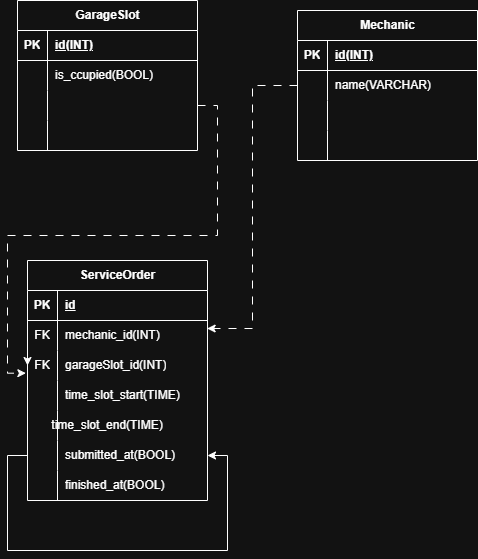

The diagram above was exported from draw.io. Its source (the exported page's mxGraphModel, read from the mxfile embedded in the PNG):
<mxGraphModel dx="1209" dy="665" grid="1" gridSize="10" guides="1" tooltips="1" connect="1" arrows="1" fold="1" page="1" pageScale="1" pageWidth="827" pageHeight="1169" math="0" shadow="0">
  <root>
    <mxCell id="0" />
    <mxCell id="1" parent="0" />
    <mxCell id="b-3c9aW6-hLIYcQQpalo-17" parent="1" style="shape=table;startSize=30;container=1;collapsible=1;childLayout=tableLayout;fixedRows=1;rowLines=0;fontStyle=1;align=center;resizeLast=1;html=1;" value="GarageSlot" vertex="1">
      <mxGeometry height="150" width="180" x="80" y="100" as="geometry" />
    </mxCell>
    <mxCell id="b-3c9aW6-hLIYcQQpalo-18" parent="b-3c9aW6-hLIYcQQpalo-17" style="shape=tableRow;horizontal=0;startSize=0;swimlaneHead=0;swimlaneBody=0;fillColor=none;collapsible=0;dropTarget=0;points=[[0,0.5],[1,0.5]];portConstraint=eastwest;top=0;left=0;right=0;bottom=1;" value="" vertex="1">
      <mxGeometry height="30" width="180" y="30" as="geometry" />
    </mxCell>
    <mxCell id="b-3c9aW6-hLIYcQQpalo-19" parent="b-3c9aW6-hLIYcQQpalo-18" style="shape=partialRectangle;connectable=0;fillColor=none;top=0;left=0;bottom=0;right=0;fontStyle=1;overflow=hidden;whiteSpace=wrap;html=1;" value="PK" vertex="1">
      <mxGeometry height="30" width="30" as="geometry">
        <mxRectangle height="30" width="30" as="alternateBounds" />
      </mxGeometry>
    </mxCell>
    <mxCell id="b-3c9aW6-hLIYcQQpalo-20" parent="b-3c9aW6-hLIYcQQpalo-18" style="shape=partialRectangle;connectable=0;fillColor=none;top=0;left=0;bottom=0;right=0;align=left;spacingLeft=6;fontStyle=5;overflow=hidden;whiteSpace=wrap;html=1;" value="id(INT)" vertex="1">
      <mxGeometry height="30" width="150" x="30" as="geometry">
        <mxRectangle height="30" width="150" as="alternateBounds" />
      </mxGeometry>
    </mxCell>
    <mxCell id="b-3c9aW6-hLIYcQQpalo-21" parent="b-3c9aW6-hLIYcQQpalo-17" style="shape=tableRow;horizontal=0;startSize=0;swimlaneHead=0;swimlaneBody=0;fillColor=none;collapsible=0;dropTarget=0;points=[[0,0.5],[1,0.5]];portConstraint=eastwest;top=0;left=0;right=0;bottom=0;" value="" vertex="1">
      <mxGeometry height="30" width="180" y="60" as="geometry" />
    </mxCell>
    <mxCell id="b-3c9aW6-hLIYcQQpalo-22" parent="b-3c9aW6-hLIYcQQpalo-21" style="shape=partialRectangle;connectable=0;fillColor=none;top=0;left=0;bottom=0;right=0;editable=1;overflow=hidden;whiteSpace=wrap;html=1;" value="" vertex="1">
      <mxGeometry height="30" width="30" as="geometry">
        <mxRectangle height="30" width="30" as="alternateBounds" />
      </mxGeometry>
    </mxCell>
    <mxCell id="b-3c9aW6-hLIYcQQpalo-23" parent="b-3c9aW6-hLIYcQQpalo-21" style="shape=partialRectangle;connectable=0;fillColor=none;top=0;left=0;bottom=0;right=0;align=left;spacingLeft=6;overflow=hidden;whiteSpace=wrap;html=1;" value="is_ccupied(BOOL)" vertex="1">
      <mxGeometry height="30" width="150" x="30" as="geometry">
        <mxRectangle height="30" width="150" as="alternateBounds" />
      </mxGeometry>
    </mxCell>
    <mxCell id="b-3c9aW6-hLIYcQQpalo-24" parent="b-3c9aW6-hLIYcQQpalo-17" style="shape=tableRow;horizontal=0;startSize=0;swimlaneHead=0;swimlaneBody=0;fillColor=none;collapsible=0;dropTarget=0;points=[[0,0.5],[1,0.5]];portConstraint=eastwest;top=0;left=0;right=0;bottom=0;" value="" vertex="1">
      <mxGeometry height="30" width="180" y="90" as="geometry" />
    </mxCell>
    <mxCell id="b-3c9aW6-hLIYcQQpalo-25" parent="b-3c9aW6-hLIYcQQpalo-24" style="shape=partialRectangle;connectable=0;fillColor=none;top=0;left=0;bottom=0;right=0;editable=1;overflow=hidden;whiteSpace=wrap;html=1;" value="" vertex="1">
      <mxGeometry height="30" width="30" as="geometry">
        <mxRectangle height="30" width="30" as="alternateBounds" />
      </mxGeometry>
    </mxCell>
    <mxCell id="b-3c9aW6-hLIYcQQpalo-26" parent="b-3c9aW6-hLIYcQQpalo-24" style="shape=partialRectangle;connectable=0;fillColor=none;top=0;left=0;bottom=0;right=0;align=left;spacingLeft=6;overflow=hidden;whiteSpace=wrap;html=1;" value="" vertex="1">
      <mxGeometry height="30" width="150" x="30" as="geometry">
        <mxRectangle height="30" width="150" as="alternateBounds" />
      </mxGeometry>
    </mxCell>
    <mxCell id="b-3c9aW6-hLIYcQQpalo-27" parent="b-3c9aW6-hLIYcQQpalo-17" style="shape=tableRow;horizontal=0;startSize=0;swimlaneHead=0;swimlaneBody=0;fillColor=none;collapsible=0;dropTarget=0;points=[[0,0.5],[1,0.5]];portConstraint=eastwest;top=0;left=0;right=0;bottom=0;" value="" vertex="1">
      <mxGeometry height="30" width="180" y="120" as="geometry" />
    </mxCell>
    <mxCell id="b-3c9aW6-hLIYcQQpalo-28" parent="b-3c9aW6-hLIYcQQpalo-27" style="shape=partialRectangle;connectable=0;fillColor=none;top=0;left=0;bottom=0;right=0;editable=1;overflow=hidden;whiteSpace=wrap;html=1;" value="" vertex="1">
      <mxGeometry height="30" width="30" as="geometry">
        <mxRectangle height="30" width="30" as="alternateBounds" />
      </mxGeometry>
    </mxCell>
    <mxCell id="b-3c9aW6-hLIYcQQpalo-29" parent="b-3c9aW6-hLIYcQQpalo-27" style="shape=partialRectangle;connectable=0;fillColor=none;top=0;left=0;bottom=0;right=0;align=left;spacingLeft=6;overflow=hidden;whiteSpace=wrap;html=1;" value="" vertex="1">
      <mxGeometry height="30" width="150" x="30" as="geometry">
        <mxRectangle height="30" width="150" as="alternateBounds" />
      </mxGeometry>
    </mxCell>
    <mxCell id="NE9BW-cy50Zpt0htiFDh-20" edge="1" parent="1" source="b-3c9aW6-hLIYcQQpalo-59" style="edgeStyle=orthogonalEdgeStyle;rounded=0;orthogonalLoop=1;jettySize=auto;html=1;exitX=0;exitY=0.5;exitDx=0;exitDy=0;entryX=0;entryY=0.5;entryDx=0;entryDy=0;" target="b-3c9aW6-hLIYcQQpalo-62">
      <mxGeometry relative="1" as="geometry" />
    </mxCell>
    <mxCell id="b-3c9aW6-hLIYcQQpalo-30" parent="1" style="shape=table;startSize=30;container=1;collapsible=1;childLayout=tableLayout;fixedRows=1;rowLines=0;fontStyle=1;align=center;resizeLast=1;html=1;" value="Mechanic" vertex="1">
      <mxGeometry height="150" width="180" x="360" y="110" as="geometry" />
    </mxCell>
    <mxCell id="b-3c9aW6-hLIYcQQpalo-31" parent="b-3c9aW6-hLIYcQQpalo-30" style="shape=tableRow;horizontal=0;startSize=0;swimlaneHead=0;swimlaneBody=0;fillColor=none;collapsible=0;dropTarget=0;points=[[0,0.5],[1,0.5]];portConstraint=eastwest;top=0;left=0;right=0;bottom=1;" value="" vertex="1">
      <mxGeometry height="30" width="180" y="30" as="geometry" />
    </mxCell>
    <mxCell id="b-3c9aW6-hLIYcQQpalo-32" parent="b-3c9aW6-hLIYcQQpalo-31" style="shape=partialRectangle;connectable=0;fillColor=none;top=0;left=0;bottom=0;right=0;fontStyle=1;overflow=hidden;whiteSpace=wrap;html=1;" value="PK" vertex="1">
      <mxGeometry height="30" width="30" as="geometry">
        <mxRectangle height="30" width="30" as="alternateBounds" />
      </mxGeometry>
    </mxCell>
    <mxCell id="b-3c9aW6-hLIYcQQpalo-33" parent="b-3c9aW6-hLIYcQQpalo-31" style="shape=partialRectangle;connectable=0;fillColor=none;top=0;left=0;bottom=0;right=0;align=left;spacingLeft=6;fontStyle=5;overflow=hidden;whiteSpace=wrap;html=1;" value="id(INT)" vertex="1">
      <mxGeometry height="30" width="150" x="30" as="geometry">
        <mxRectangle height="30" width="150" as="alternateBounds" />
      </mxGeometry>
    </mxCell>
    <mxCell id="b-3c9aW6-hLIYcQQpalo-34" parent="b-3c9aW6-hLIYcQQpalo-30" style="shape=tableRow;horizontal=0;startSize=0;swimlaneHead=0;swimlaneBody=0;fillColor=none;collapsible=0;dropTarget=0;points=[[0,0.5],[1,0.5]];portConstraint=eastwest;top=0;left=0;right=0;bottom=0;" value="" vertex="1">
      <mxGeometry height="30" width="180" y="60" as="geometry" />
    </mxCell>
    <mxCell id="b-3c9aW6-hLIYcQQpalo-35" parent="b-3c9aW6-hLIYcQQpalo-34" style="shape=partialRectangle;connectable=0;fillColor=none;top=0;left=0;bottom=0;right=0;editable=1;overflow=hidden;whiteSpace=wrap;html=1;" value="" vertex="1">
      <mxGeometry height="30" width="30" as="geometry">
        <mxRectangle height="30" width="30" as="alternateBounds" />
      </mxGeometry>
    </mxCell>
    <mxCell id="b-3c9aW6-hLIYcQQpalo-36" parent="b-3c9aW6-hLIYcQQpalo-34" style="shape=partialRectangle;connectable=0;fillColor=none;top=0;left=0;bottom=0;right=0;align=left;spacingLeft=6;overflow=hidden;whiteSpace=wrap;html=1;" value="name(VARCHAR)" vertex="1">
      <mxGeometry height="30" width="150" x="30" as="geometry">
        <mxRectangle height="30" width="150" as="alternateBounds" />
      </mxGeometry>
    </mxCell>
    <mxCell id="b-3c9aW6-hLIYcQQpalo-37" parent="b-3c9aW6-hLIYcQQpalo-30" style="shape=tableRow;horizontal=0;startSize=0;swimlaneHead=0;swimlaneBody=0;fillColor=none;collapsible=0;dropTarget=0;points=[[0,0.5],[1,0.5]];portConstraint=eastwest;top=0;left=0;right=0;bottom=0;" value="" vertex="1">
      <mxGeometry height="30" width="180" y="90" as="geometry" />
    </mxCell>
    <mxCell id="b-3c9aW6-hLIYcQQpalo-38" parent="b-3c9aW6-hLIYcQQpalo-37" style="shape=partialRectangle;connectable=0;fillColor=none;top=0;left=0;bottom=0;right=0;editable=1;overflow=hidden;whiteSpace=wrap;html=1;" value="" vertex="1">
      <mxGeometry height="30" width="30" as="geometry">
        <mxRectangle height="30" width="30" as="alternateBounds" />
      </mxGeometry>
    </mxCell>
    <mxCell id="b-3c9aW6-hLIYcQQpalo-39" parent="b-3c9aW6-hLIYcQQpalo-37" style="shape=partialRectangle;connectable=0;fillColor=none;top=0;left=0;bottom=0;right=0;align=left;spacingLeft=6;overflow=hidden;whiteSpace=wrap;html=1;" value="" vertex="1">
      <mxGeometry height="30" width="150" x="30" as="geometry">
        <mxRectangle height="30" width="150" as="alternateBounds" />
      </mxGeometry>
    </mxCell>
    <mxCell id="b-3c9aW6-hLIYcQQpalo-40" parent="b-3c9aW6-hLIYcQQpalo-30" style="shape=tableRow;horizontal=0;startSize=0;swimlaneHead=0;swimlaneBody=0;fillColor=none;collapsible=0;dropTarget=0;points=[[0,0.5],[1,0.5]];portConstraint=eastwest;top=0;left=0;right=0;bottom=0;" value="" vertex="1">
      <mxGeometry height="30" width="180" y="120" as="geometry" />
    </mxCell>
    <mxCell id="b-3c9aW6-hLIYcQQpalo-41" parent="b-3c9aW6-hLIYcQQpalo-40" style="shape=partialRectangle;connectable=0;fillColor=none;top=0;left=0;bottom=0;right=0;editable=1;overflow=hidden;whiteSpace=wrap;html=1;" value="" vertex="1">
      <mxGeometry height="30" width="30" as="geometry">
        <mxRectangle height="30" width="30" as="alternateBounds" />
      </mxGeometry>
    </mxCell>
    <mxCell id="b-3c9aW6-hLIYcQQpalo-42" parent="b-3c9aW6-hLIYcQQpalo-40" style="shape=partialRectangle;connectable=0;fillColor=none;top=0;left=0;bottom=0;right=0;align=left;spacingLeft=6;overflow=hidden;whiteSpace=wrap;html=1;" value="" vertex="1">
      <mxGeometry height="30" width="150" x="30" as="geometry">
        <mxRectangle height="30" width="150" as="alternateBounds" />
      </mxGeometry>
    </mxCell>
    <mxCell id="b-3c9aW6-hLIYcQQpalo-55" parent="1" style="shape=table;startSize=30;container=1;collapsible=1;childLayout=tableLayout;fixedRows=1;rowLines=0;fontStyle=1;align=center;resizeLast=1;html=1;" value="ServiceOrder" vertex="1">
      <mxGeometry height="240" width="180" x="90" y="360" as="geometry">
        <mxRectangle height="30" width="110" x="90" y="360" as="alternateBounds" />
      </mxGeometry>
    </mxCell>
    <mxCell id="b-3c9aW6-hLIYcQQpalo-56" parent="b-3c9aW6-hLIYcQQpalo-55" style="shape=tableRow;horizontal=0;startSize=0;swimlaneHead=0;swimlaneBody=0;fillColor=none;collapsible=0;dropTarget=0;points=[[0,0.5],[1,0.5]];portConstraint=eastwest;top=0;left=0;right=0;bottom=1;" value="" vertex="1">
      <mxGeometry height="30" width="180" y="30" as="geometry" />
    </mxCell>
    <mxCell id="b-3c9aW6-hLIYcQQpalo-57" parent="b-3c9aW6-hLIYcQQpalo-56" style="shape=partialRectangle;connectable=0;fillColor=none;top=0;left=0;bottom=0;right=0;fontStyle=1;overflow=hidden;whiteSpace=wrap;html=1;" value="PK" vertex="1">
      <mxGeometry height="30" width="30" as="geometry">
        <mxRectangle height="30" width="30" as="alternateBounds" />
      </mxGeometry>
    </mxCell>
    <mxCell id="b-3c9aW6-hLIYcQQpalo-58" parent="b-3c9aW6-hLIYcQQpalo-56" style="shape=partialRectangle;connectable=0;fillColor=none;top=0;left=0;bottom=0;right=0;align=left;spacingLeft=6;fontStyle=5;overflow=hidden;whiteSpace=wrap;html=1;" value="id" vertex="1">
      <mxGeometry height="30" width="150" x="30" as="geometry">
        <mxRectangle height="30" width="150" as="alternateBounds" />
      </mxGeometry>
    </mxCell>
    <mxCell id="b-3c9aW6-hLIYcQQpalo-59" parent="b-3c9aW6-hLIYcQQpalo-55" style="shape=tableRow;horizontal=0;startSize=0;swimlaneHead=0;swimlaneBody=0;fillColor=none;collapsible=0;dropTarget=0;points=[[0,0.5],[1,0.5]];portConstraint=eastwest;top=0;left=0;right=0;bottom=0;" value="" vertex="1">
      <mxGeometry height="30" width="180" y="60" as="geometry" />
    </mxCell>
    <mxCell id="b-3c9aW6-hLIYcQQpalo-60" parent="b-3c9aW6-hLIYcQQpalo-59" style="shape=partialRectangle;connectable=0;fillColor=none;top=0;left=0;bottom=0;right=0;editable=1;overflow=hidden;whiteSpace=wrap;html=1;" value="FK" vertex="1">
      <mxGeometry height="30" width="30" as="geometry">
        <mxRectangle height="30" width="30" as="alternateBounds" />
      </mxGeometry>
    </mxCell>
    <mxCell id="b-3c9aW6-hLIYcQQpalo-61" parent="b-3c9aW6-hLIYcQQpalo-59" style="shape=partialRectangle;connectable=0;fillColor=none;top=0;left=0;bottom=0;right=0;align=left;spacingLeft=6;overflow=hidden;whiteSpace=wrap;html=1;" value="mechanic_id(INT)" vertex="1">
      <mxGeometry height="30" width="150" x="30" as="geometry">
        <mxRectangle height="30" width="150" as="alternateBounds" />
      </mxGeometry>
    </mxCell>
    <mxCell id="b-3c9aW6-hLIYcQQpalo-62" parent="b-3c9aW6-hLIYcQQpalo-55" style="shape=tableRow;horizontal=0;startSize=0;swimlaneHead=0;swimlaneBody=0;fillColor=none;collapsible=0;dropTarget=0;points=[[0,0.5],[1,0.5]];portConstraint=eastwest;top=0;left=0;right=0;bottom=0;" value="" vertex="1">
      <mxGeometry height="30" width="180" y="90" as="geometry" />
    </mxCell>
    <mxCell id="b-3c9aW6-hLIYcQQpalo-63" parent="b-3c9aW6-hLIYcQQpalo-62" style="shape=partialRectangle;connectable=0;fillColor=none;top=0;left=0;bottom=0;right=0;editable=1;overflow=hidden;whiteSpace=wrap;html=1;" value="FK" vertex="1">
      <mxGeometry height="30" width="30" as="geometry">
        <mxRectangle height="30" width="30" as="alternateBounds" />
      </mxGeometry>
    </mxCell>
    <mxCell id="b-3c9aW6-hLIYcQQpalo-64" parent="b-3c9aW6-hLIYcQQpalo-62" style="shape=partialRectangle;connectable=0;fillColor=none;top=0;left=0;bottom=0;right=0;align=left;spacingLeft=6;overflow=hidden;whiteSpace=wrap;html=1;" value="garageSlot_id(INT)" vertex="1">
      <mxGeometry height="30" width="150" x="30" as="geometry">
        <mxRectangle height="30" width="150" as="alternateBounds" />
      </mxGeometry>
    </mxCell>
    <mxCell id="b-3c9aW6-hLIYcQQpalo-65" parent="b-3c9aW6-hLIYcQQpalo-55" style="shape=tableRow;horizontal=0;startSize=0;swimlaneHead=0;swimlaneBody=0;fillColor=none;collapsible=0;dropTarget=0;points=[[0,0.5],[1,0.5]];portConstraint=eastwest;top=0;left=0;right=0;bottom=0;" value="" vertex="1">
      <mxGeometry height="30" width="180" y="120" as="geometry" />
    </mxCell>
    <mxCell id="b-3c9aW6-hLIYcQQpalo-66" parent="b-3c9aW6-hLIYcQQpalo-65" style="shape=partialRectangle;connectable=0;fillColor=none;top=0;left=0;bottom=0;right=0;editable=1;overflow=hidden;whiteSpace=wrap;html=1;" value="" vertex="1">
      <mxGeometry height="30" width="30" as="geometry">
        <mxRectangle height="30" width="30" as="alternateBounds" />
      </mxGeometry>
    </mxCell>
    <mxCell id="b-3c9aW6-hLIYcQQpalo-67" parent="b-3c9aW6-hLIYcQQpalo-65" style="shape=partialRectangle;connectable=0;fillColor=none;top=0;left=0;bottom=0;right=0;align=left;spacingLeft=6;overflow=hidden;whiteSpace=wrap;html=1;" value="time_slot_start(TIME)" vertex="1">
      <mxGeometry height="30" width="150" x="30" as="geometry">
        <mxRectangle height="30" width="150" as="alternateBounds" />
      </mxGeometry>
    </mxCell>
    <mxCell id="b-3c9aW6-hLIYcQQpalo-74" parent="b-3c9aW6-hLIYcQQpalo-55" style="shape=tableRow;horizontal=0;startSize=0;swimlaneHead=0;swimlaneBody=0;fillColor=none;collapsible=0;dropTarget=0;points=[[0,0.5],[1,0.5]];portConstraint=eastwest;top=0;left=0;right=0;bottom=0;" vertex="1">
      <mxGeometry height="30" width="180" y="150" as="geometry" />
    </mxCell>
    <mxCell id="b-3c9aW6-hLIYcQQpalo-75" parent="b-3c9aW6-hLIYcQQpalo-74" style="shape=partialRectangle;connectable=0;fillColor=none;top=0;left=0;bottom=0;right=0;editable=1;overflow=hidden;whiteSpace=wrap;html=1;" vertex="1">
      <mxGeometry height="30" width="30" as="geometry">
        <mxRectangle height="30" width="30" as="alternateBounds" />
      </mxGeometry>
    </mxCell>
    <mxCell id="b-3c9aW6-hLIYcQQpalo-76" parent="b-3c9aW6-hLIYcQQpalo-74" style="shape=partialRectangle;connectable=0;fillColor=none;top=0;left=0;bottom=0;right=0;align=left;spacingLeft=6;overflow=hidden;whiteSpace=wrap;html=1;labelPosition=right;verticalLabelPosition=middle;verticalAlign=middle;" value="&lt;font color=&quot;rgba(237, 237, 237, 0)&quot; face=&quot;monospace&quot;&gt;&lt;span style=&quot;font-size: 0px; text-wrap-mode: nowrap;&quot;&gt;t&lt;/span&gt;&lt;/font&gt;" vertex="1">
      <mxGeometry height="30" width="150" x="30" as="geometry">
        <mxRectangle height="30" width="150" as="alternateBounds" />
      </mxGeometry>
    </mxCell>
    <mxCell id="b-3c9aW6-hLIYcQQpalo-77" parent="b-3c9aW6-hLIYcQQpalo-55" style="shape=tableRow;horizontal=0;startSize=0;swimlaneHead=0;swimlaneBody=0;fillColor=none;collapsible=0;dropTarget=0;points=[[0,0.5],[1,0.5]];portConstraint=eastwest;top=0;left=0;right=0;bottom=0;" vertex="1">
      <mxGeometry height="30" width="180" y="180" as="geometry" />
    </mxCell>
    <mxCell id="b-3c9aW6-hLIYcQQpalo-78" parent="b-3c9aW6-hLIYcQQpalo-77" style="shape=partialRectangle;connectable=0;fillColor=none;top=0;left=0;bottom=0;right=0;editable=1;overflow=hidden;whiteSpace=wrap;html=1;" vertex="1">
      <mxGeometry height="30" width="30" as="geometry">
        <mxRectangle height="30" width="30" as="alternateBounds" />
      </mxGeometry>
    </mxCell>
    <mxCell id="b-3c9aW6-hLIYcQQpalo-79" parent="b-3c9aW6-hLIYcQQpalo-77" style="shape=partialRectangle;connectable=0;fillColor=none;top=0;left=0;bottom=0;right=0;align=left;spacingLeft=6;overflow=hidden;whiteSpace=wrap;html=1;" value="submitted_at(BOOL)&amp;nbsp;" vertex="1">
      <mxGeometry height="30" width="150" x="30" as="geometry">
        <mxRectangle height="30" width="150" as="alternateBounds" />
      </mxGeometry>
    </mxCell>
    <mxCell id="NE9BW-cy50Zpt0htiFDh-8" parent="b-3c9aW6-hLIYcQQpalo-55" style="shape=tableRow;horizontal=0;startSize=0;swimlaneHead=0;swimlaneBody=0;fillColor=none;collapsible=0;dropTarget=0;points=[[0,0.5],[1,0.5]];portConstraint=eastwest;top=0;left=0;right=0;bottom=0;" vertex="1">
      <mxGeometry height="30" width="180" y="210" as="geometry" />
    </mxCell>
    <mxCell id="NE9BW-cy50Zpt0htiFDh-9" parent="NE9BW-cy50Zpt0htiFDh-8" style="shape=partialRectangle;connectable=0;fillColor=none;top=0;left=0;bottom=0;right=0;editable=1;overflow=hidden;whiteSpace=wrap;html=1;" vertex="1">
      <mxGeometry height="30" width="30" as="geometry">
        <mxRectangle height="30" width="30" as="alternateBounds" />
      </mxGeometry>
    </mxCell>
    <mxCell id="NE9BW-cy50Zpt0htiFDh-10" parent="NE9BW-cy50Zpt0htiFDh-8" style="shape=partialRectangle;connectable=0;fillColor=none;top=0;left=0;bottom=0;right=0;align=left;spacingLeft=6;overflow=hidden;whiteSpace=wrap;html=1;" value="finished_at(BOOL)&amp;nbsp;" vertex="1">
      <mxGeometry height="30" width="150" x="30" as="geometry">
        <mxRectangle height="30" width="150" as="alternateBounds" />
      </mxGeometry>
    </mxCell>
    <mxCell id="NE9BW-cy50Zpt0htiFDh-22" edge="1" parent="b-3c9aW6-hLIYcQQpalo-55" source="b-3c9aW6-hLIYcQQpalo-77" style="edgeStyle=orthogonalEdgeStyle;rounded=0;orthogonalLoop=1;jettySize=auto;html=1;exitX=0;exitY=0.5;exitDx=0;exitDy=0;entryX=1;entryY=0.5;entryDx=0;entryDy=0;" target="b-3c9aW6-hLIYcQQpalo-77">
      <mxGeometry relative="1" as="geometry">
        <Array as="points">
          <mxPoint x="-20" y="195" />
          <mxPoint x="-20" y="290" />
          <mxPoint x="200" y="290" />
          <mxPoint x="200" y="195" />
        </Array>
      </mxGeometry>
    </mxCell>
    <mxCell id="NE9BW-cy50Zpt0htiFDh-7" parent="1" style="text;html=1;whiteSpace=wrap;strokeColor=none;fillColor=none;align=center;verticalAlign=middle;rounded=0;" value="&lt;span style=&quot;text-align: left;&quot;&gt;time_slot_end(TIME)&lt;/span&gt;" vertex="1">
      <mxGeometry height="30" width="60" x="140" y="510" as="geometry" />
    </mxCell>
    <mxCell id="NE9BW-cy50Zpt0htiFDh-19" edge="1" parent="1" source="b-3c9aW6-hLIYcQQpalo-34" style="edgeStyle=orthogonalEdgeStyle;rounded=0;orthogonalLoop=1;jettySize=auto;html=1;exitX=0;exitY=0.5;exitDx=0;exitDy=0;entryX=0.998;entryY=0.267;entryDx=0;entryDy=0;entryPerimeter=0;dashed=1;dashPattern=8 8;" target="b-3c9aW6-hLIYcQQpalo-59">
      <mxGeometry relative="1" as="geometry" />
    </mxCell>
    <mxCell id="NE9BW-cy50Zpt0htiFDh-21" edge="1" parent="1" source="b-3c9aW6-hLIYcQQpalo-24" style="edgeStyle=orthogonalEdgeStyle;rounded=0;orthogonalLoop=1;jettySize=auto;html=1;exitX=1;exitY=0.5;exitDx=0;exitDy=0;entryX=-0.009;entryY=0.756;entryDx=0;entryDy=0;entryPerimeter=0;dashed=1;dashPattern=8 8;" target="b-3c9aW6-hLIYcQQpalo-62">
      <mxGeometry relative="1" as="geometry" />
    </mxCell>
  </root>
</mxGraphModel>